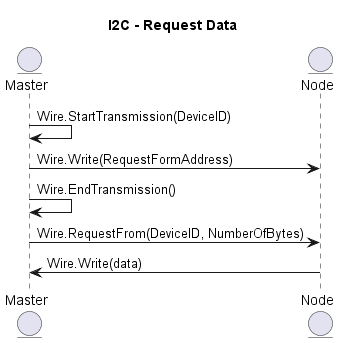

The diagram above was rendered by PlantUML. Its source (embedded in the PNG):
@startuml RequestData
Title I2C - Request Data
Entity Master
Entity Node

Master -> Master : Wire.StartTransmission(DeviceID)
Master -> Node : Wire.Write(RequestFormAddress)
Master -> Master : Wire.EndTransmission()
Master -> Node : Wire.RequestFrom(DeviceID, NumberOfBytes)
Node -> Master : Wire.Write(data)


@enduml